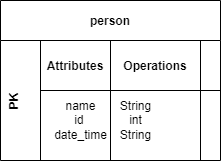

The diagram above was exported from draw.io. Its source (the exported page's mxGraphModel, read from the mxfile embedded in the PNG):
<mxGraphModel dx="743" dy="399" grid="1" gridSize="10" guides="1" tooltips="1" connect="1" arrows="1" fold="1" page="1" pageScale="1" pageWidth="850" pageHeight="1100" math="0" shadow="0">
  <root>
    <mxCell id="0" />
    <mxCell id="1" parent="0" />
    <mxCell id="3nuBFxr9cyL0pnOWT2aG-1" value="person" style="shape=table;childLayout=tableLayout;startSize=40;collapsible=0;recursiveResize=0;expand=0;fillColor=none;fontStyle=1" parent="1" vertex="1">
      <mxGeometry x="100" y="60" width="220" height="160" as="geometry" />
    </mxCell>
    <mxCell id="3nuBFxr9cyL0pnOWT2aG-3" value="PK&#10;" style="shape=tableRow;horizontal=0;swimlaneHead=0;swimlaneBody=0;top=0;left=0;bottom=0;right=0;fillColor=none;points=[[0,0.5],[1,0.5]];portConstraint=eastwest;startSize=40;collapsible=0;recursiveResize=0;expand=0;fontStyle=1;" parent="3nuBFxr9cyL0pnOWT2aG-1" vertex="1">
      <mxGeometry y="40" width="220" height="120" as="geometry" />
    </mxCell>
    <mxCell id="3nuBFxr9cyL0pnOWT2aG-4" value="Attributes" style="swimlane;swimlaneHead=0;swimlaneBody=0;connectable=0;fillColor=none;startSize=50;collapsible=0;recursiveResize=0;expand=0;fontStyle=1;" parent="3nuBFxr9cyL0pnOWT2aG-3" vertex="1">
      <mxGeometry x="40" width="70" height="120" as="geometry">
        <mxRectangle width="70" height="120" as="alternateBounds" />
      </mxGeometry>
    </mxCell>
    <mxCell id="4sBQJ9PkQgSTQ2EAeZMM-1" value="name&lt;br&gt;id&amp;nbsp;&lt;br&gt;date_time&lt;br&gt;" style="text;html=1;align=center;verticalAlign=middle;resizable=0;points=[];autosize=1;strokeColor=none;fillColor=none;" vertex="1" parent="3nuBFxr9cyL0pnOWT2aG-4">
      <mxGeometry y="50" width="80" height="60" as="geometry" />
    </mxCell>
    <mxCell id="3nuBFxr9cyL0pnOWT2aG-8" value="Operations" style="swimlane;swimlaneHead=0;swimlaneBody=0;connectable=0;fillColor=none;startSize=50;collapsible=0;recursiveResize=0;expand=0;fontStyle=1;" parent="3nuBFxr9cyL0pnOWT2aG-3" vertex="1">
      <mxGeometry x="110" width="90" height="120" as="geometry">
        <mxRectangle width="90" height="120" as="alternateBounds" />
      </mxGeometry>
    </mxCell>
    <mxCell id="4sBQJ9PkQgSTQ2EAeZMM-2" value="String&lt;br&gt;int&lt;br&gt;String" style="text;html=1;align=center;verticalAlign=middle;resizable=0;points=[];autosize=1;strokeColor=none;fillColor=none;" vertex="1" parent="3nuBFxr9cyL0pnOWT2aG-8">
      <mxGeometry y="50" width="50" height="60" as="geometry" />
    </mxCell>
    <mxCell id="3nuBFxr9cyL0pnOWT2aG-11" value="" style="swimlane;swimlaneHead=0;swimlaneBody=0;connectable=0;fillColor=none;startSize=50;collapsible=0;recursiveResize=0;expand=0;fontStyle=1;" parent="3nuBFxr9cyL0pnOWT2aG-3" vertex="1">
      <mxGeometry x="200" width="20" height="120" as="geometry">
        <mxRectangle width="20" height="120" as="alternateBounds" />
      </mxGeometry>
    </mxCell>
  </root>
</mxGraphModel>